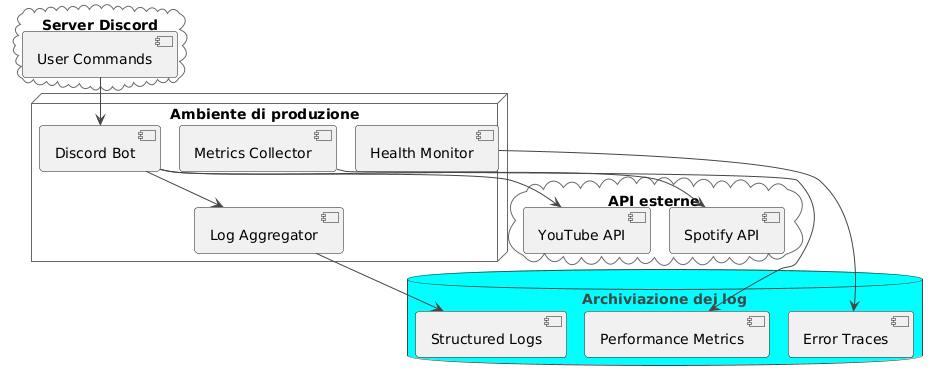

The diagram above was rendered by PlantUML. Its source (embedded in the PNG):
@startuml

skinparam BackgroundColor FFFFFF
skinparam shadowing false
skinparam RoundCorner 7
skinparam ArrowColor 454645
skinparam FontColor 454645
skinparam SequenceLifeLineBorderColor 696969
skinparam SequenceGroupHeaderFontColor 454645
skinparam SequenceGroupFontColor 696969
skinparam SequenceGroupBorderColor 696969
skinparam SequenceGroupBorderThickness 1

skinparam sequenceDivider {
    BorderColor 454645
    BorderThickness 1
    FontColor 454645
}

skinparam participant {
    BackgroundColor FF6347
    BorderColor 454645
    FontColor FFFFFF
    BorderThickness 1.5
}

skinparam database {
    BackgroundColor 00FFFF
    BorderColor 454645
    FontColor 454645
}

skinparam entity {
    BackgroundColor FFE552
    BorderColor 454645
    FontColor 454645
}

skinparam note {
    BackgroundColor 7FFFD4
    BorderColor 454645
    FontColor 454645
    BorderThickness 1.5
}

skinparam actor {
    BackgroundColor 454645
    BorderColor 454645
    FontColor 454645
}

skinparam boundary {
    BackgroundColor FFE552
    BorderColor 454645
    FontColor 454645
}

skinparam control {
    BackgroundColor FFE552
    BorderColor 454645
    FontColor 454645
}

skinparam collections {
    BackgroundColor FF5F42
    BorderColor 454645
    FontColor 454645
}

skinparam queue {
    BackgroundColor FF6347
    BorderColor 454645
    FontColor FFF
    BorderThickness 1.5
}

cloud "Server Discord" {
  [User Commands]
}

node "Ambiente di produzione" {
  [Discord Bot]
  [Log Aggregator]
  [Metrics Collector]
  [Health Monitor]
}

database "Archiviazione dei log" {
  [Structured Logs]
  [Error Traces]
  [Performance Metrics]
}

cloud "API esterne" {
  [Spotify API]
  [YouTube API]
}

[User Commands] --> [Discord Bot]
[Discord Bot] --> [Log Aggregator]
[Discord Bot] --> [Spotify API]
[Discord Bot] --> [YouTube API]
[Log Aggregator] --> [Structured Logs]
[Metrics Collector] --> [Performance Metrics]
[Health Monitor] --> [Error Traces]

@enduml